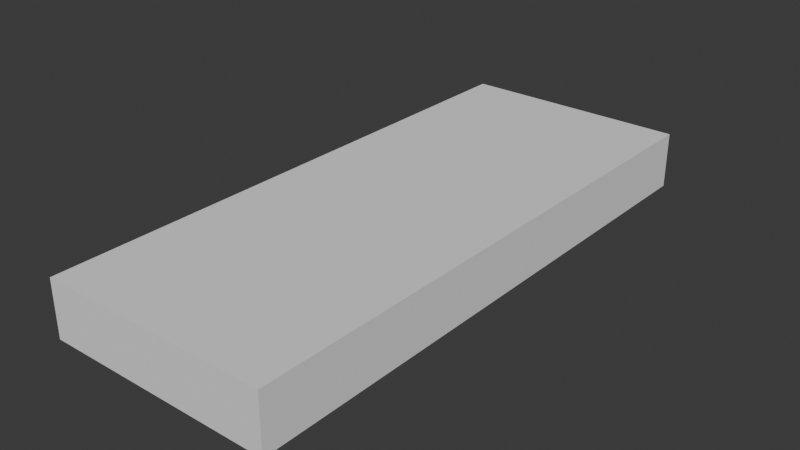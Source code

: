 # Source: vanity.blend  (saved by Blender 4.4.32; exported with 4.5.12 LTS)
import bpy
from mathutils import Matrix  # noqa: F401  (used for matrix-valued properties, if any)

bpy.ops.wm.read_factory_settings(use_empty=True)
scene = bpy.context.scene
scene.name = 'Scene'

# ---- collections
col_ref = bpy.data.collections.new('ref'); scene.collection.children.link(col_ref)
col_vanity = bpy.data.collections.new('vanity'); scene.collection.children.link(col_vanity)

# ---- world
world_world = bpy.data.worlds.new('World'); scene.world = world_world
world_world.use_nodes = True; world_world.node_tree.nodes.clear()
_N = world_world.node_tree.nodes; _L = world_world.node_tree.links
n0 = _N.new('ShaderNodeOutputWorld'); n0.name = 'World Output'; n0.location = (300, 300)
n1 = _N.new('ShaderNodeBackground'); n1.name = 'Background'; n1.location = (10, 300)
n1.inputs[0].default_value = (0.05088, 0.05088, 0.05088, 1.0)
_L.new(n1.outputs[0], n0.inputs[0])
n0.is_active_output = True
world_world.color = (0.05088, 0.05088, 0.05088)
world_world.sun_shadow_jitter_overblur = 0.0

# ---- meshes
me_cube = bpy.data.meshes.new('Cube')
me_cube.from_pydata([(-0.3246, -0.7588, -0.4616), (-0.3246, -0.7588, 1.0), (-0.3246, 0.8581, -0.4616), (-0.3246, 0.8581, 1.0), (0.3331, -0.7588, -0.4616), (0.3331, -0.7588, 1.0), (0.3331, 0.8581, -0.4616), (0.3331, 0.8581, 1.0)], [], [(0, 1, 3, 2), (2, 3, 7, 6), (6, 7, 5, 4), (4, 5, 1, 0), (2, 6, 4, 0), (7, 3, 1, 5)])
_uv = me_cube.uv_layers.new(name='UVMap')
_uv.uv.foreach_set('vector', [0.375, 0.0, 0.625, 0.0, 0.625, 0.25, 0.375, 0.25, 0.375, 0.25, 0.625, 0.25, 0.625, 0.5, 0.375, 0.5, 0.375, 0.5, 0.625, 0.5, 0.625, 0.75, 0.375, 0.75, 0.375, 0.75, 0.625, 0.75, 0.625, 1.0, 0.375, 1.0, 0.125, 0.5, 0.375, 0.5, 0.375, 0.75, 0.125, 0.75, 0.625, 0.5, 0.875, 0.5, 0.875, 0.75, 0.625, 0.75])
me_cube.update()

# ---- objects
ob_side = bpy.data.objects.new('side', None)
ob_front = bpy.data.objects.new('front', None)
ob_top = bpy.data.objects.new('top', None)
ob_cube = bpy.data.objects.new('Cube', me_cube)

# ---- transforms, parenting, visibility, modifiers, constraints
ob_side.location = (0.2989, 9.644, 0.08178)
ob_side.rotation_euler = (1.571, -0.0, 3.142)
ob_side.empty_display_type = 'IMAGE'
ob_side.empty_display_size = 5.0
ob_front.location = (-7.014, 1.355, 0.08638)
ob_front.rotation_euler = (1.571, -0.0, 1.571)
ob_front.empty_display_type = 'IMAGE'
ob_front.empty_display_size = 5.0
ob_top.location = (1.674, 0.0, -4.385)
ob_top.rotation_euler = (0.0, -0.0, 3.142)
ob_top.empty_display_type = 'IMAGE'
ob_top.empty_display_size = 5.0
ob_cube.location = (0.0, 0.0, -0.1061)
ob_cube.scale = (0.8375, 0.8375, 0.0927)

# ---- collection membership
col_ref.objects.link(ob_side)
col_ref.objects.link(ob_front)
col_ref.objects.link(ob_top)
col_vanity.objects.link(ob_cube)

# ---- scene / render settings (as saved in the file)
scene.frame_start = 1; scene.frame_end = 250; scene.frame_set(1)
scene.render.engine = 'BLENDER_EEVEE_NEXT'
bpy.context.view_layer.update()

# ---- added for rendering (the .blend has no active camera and no usable light): camera, sun
cam_auto = bpy.data.cameras.new('AutoCamera')
cam_auto.lens = 50.0
cam_auto.sensor_width = 36.0
cam_auto.clip_end = 1000.0
ob_auto_camera = bpy.data.objects.new('AutoCamera', cam_auto)
scene.collection.objects.link(ob_auto_camera)
ob_auto_camera.location = (1.36192, -1.58844, 1.00554)
ob_auto_camera.rotation_euler = (1.09748, -7.21219e-08, 0.694738)
scene.camera = ob_auto_camera
light_auto_sun = bpy.data.lights.new('AutoSun', 'SUN')
light_auto_sun.energy = 3.0
light_auto_sun.angle = 0.0523599
ob_auto_sun = bpy.data.objects.new('AutoSun', light_auto_sun)
scene.collection.objects.link(ob_auto_sun)
ob_auto_sun.rotation_euler = (0.872665, 0.174533, 0.523599)
bpy.context.view_layer.update()
